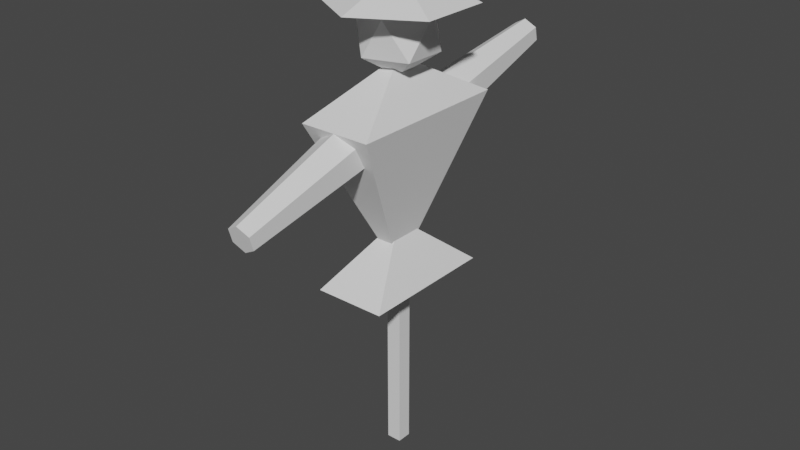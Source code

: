 # Source: scarecrow.blend  (saved by Blender 2.80.42; exported with 4.5.12 LTS)
import bpy
from mathutils import Matrix  # noqa: F401  (used for matrix-valued properties, if any)

bpy.ops.wm.read_factory_settings(use_empty=True)
scene = bpy.context.scene
scene.name = 'Scene'

# ---- collections
col_collection = bpy.data.collections.new('Collection'); scene.collection.children.link(col_collection)

# ---- world
world_world = bpy.data.worlds.new('World'); scene.world = world_world
world_world.use_nodes = True; world_world.node_tree.nodes.clear()
_N = world_world.node_tree.nodes; _L = world_world.node_tree.links
n0 = _N.new('ShaderNodeOutputWorld'); n0.name = 'World Output'; n0.location = (300, 300)
n1 = _N.new('ShaderNodeBackground'); n1.name = 'Background'; n1.location = (10, 300)
n1.inputs[0].default_value = (0.05088, 0.05088, 0.05088, 1.0)
_L.new(n1.outputs[0], n0.inputs[0])
n0.is_active_output = True
world_world.color = (0.05088, 0.05088, 0.05088)
world_world.use_sun_shadow = False
world_world.sun_shadow_jitter_overblur = 0.0

# ---- meshes
me_cone_003 = bpy.data.meshes.new('Cone.003')
me_cone_003.from_pydata([(0.0, 1.0, 2.197), (0.866, 0.5, 2.197), (0.866, -0.5, 2.197), (-8.742e-08, -1.0, 2.197), (0.0, 0.0, 4.197), (-0.866, -0.5, 2.197), (-0.866, 0.5, 2.197), (-0.1048, -0.1048, -5.97), (-0.1048, -0.1048, -32.91), (-0.1048, 0.1048, -5.97), (-0.1048, 0.1048, -32.91), (0.1048, -0.1048, -5.97), (0.1048, -0.1048, -32.91), (0.1048, 0.1048, -5.97), (0.1048, 0.1048, -32.91), (-0.5062, 0.9846, -18.27), (0.5062, 0.9846, -18.27), (0.5062, -0.9846, -18.27), (-0.5062, -0.9846, -18.27), (0.0, -2.328e-10, -13.78), (-0.5089, -1.182, -5.194), (0.5089, -1.182, -5.194), (0.5089, 1.182, -5.194), (-0.5089, 1.182, -5.194), (1.549e-08, 1.048e-07, -17.91), (0.5089, -1.182, -5.212), (-0.5089, -1.182, -5.212), (-0.5089, 1.182, -5.212), (0.5089, 1.182, -5.212), (6.834e-08, 9.462e-08, -1.639), (0.0, -2.328e-10, -3.071), (0.4213, -0.3061, -1.306), (-0.1609, -0.4953, -1.306), (-0.5208, -2.328e-10, -1.306), (-0.1609, 0.4953, -1.306), (0.4213, 0.3061, -1.306), (0.1609, -0.4953, 1.55), (-0.4213, -0.3061, 1.55), (-0.4213, 0.3061, 1.55), (0.1609, 0.4953, 1.55), (0.5208, -2.328e-10, 1.55), (0.0, -2.328e-10, 3.315), (0.0, -0.9475, -4.748), (6.301e-09, -2.763, -8.43), (-0.2889, -0.901, -5.627), (-0.1686, -2.735, -8.942), (-0.2889, -0.808, -7.383), (-0.1686, -2.681, -9.968), (2.916e-08, -0.7615, -8.261), (2.333e-08, -2.654, -10.48), (0.2889, -0.808, -7.383), (0.1686, -2.681, -9.968), (0.2889, -0.901, -5.627), (0.1686, -2.735, -8.942), (-1.496e-07, 0.8248, -4.182), (1.428e-07, 2.738, -2.573), (0.2889, 0.8618, -5.073), (0.1686, 2.759, -3.094), (0.2889, 0.9359, -6.857), (0.1686, 2.802, -4.135), (-1.782e-07, 0.9729, -7.748), (1.261e-07, 2.824, -4.655), (-0.2889, 0.9359, -6.857), (-0.1686, 2.802, -4.135), (-0.2889, 0.8618, -5.073), (-0.1686, 2.759, -3.094)], [], [(0, 4, 1), (1, 4, 2), (2, 4, 3), (3, 4, 5), (5, 4, 6), (6, 4, 0), (0, 1, 2, 3, 5, 6), (7, 9, 10, 8), (9, 13, 14, 10), (13, 11, 12, 14), (11, 7, 8, 12), (9, 7, 11, 13), (14, 12, 8, 10), (15, 19, 16), (16, 19, 17), (17, 19, 18), (18, 19, 15), (15, 16, 17, 18), (20, 24, 21), (21, 24, 22), (22, 24, 23), (23, 24, 20), (20, 21, 22, 23), (25, 29, 26), (26, 29, 27), (27, 29, 28), (28, 29, 25), (25, 26, 27, 28), (30, 31, 32), (31, 30, 35), (30, 32, 33), (30, 33, 34), (30, 34, 35), (31, 35, 40), (32, 31, 36), (33, 32, 37), (34, 33, 38), (35, 34, 39), (31, 40, 36), (32, 36, 37), (33, 37, 38), (34, 38, 39), (35, 39, 40), (36, 40, 41), (37, 36, 41), (38, 37, 41), (39, 38, 41), (40, 39, 41), (42, 44, 45, 43), (44, 46, 47, 45), (46, 48, 49, 47), (48, 50, 51, 49), (45, 47, 49, 51, 53, 43), (50, 52, 53, 51), (52, 42, 43, 53), (42, 52, 50, 48, 46, 44), (54, 56, 57, 55), (56, 58, 59, 57), (58, 60, 61, 59), (60, 62, 63, 61), (57, 59, 61, 63, 65, 55), (62, 64, 65, 63), (64, 54, 55, 65), (54, 64, 62, 60, 58, 56)])
_uv = me_cone_003.uv_layers.new(name='UVMap')
_uv.uv.foreach_set('vector', [0.3438, 0.9694, 0.3438, 0.9639, 0.3486, 0.9667, 0.3486, 0.9667, 0.3438, 0.9639, 0.3486, 0.9611, 0.3486, 0.9611, 0.3438, 0.9639, 0.3438, 0.9584, 0.3438, 0.9584, 0.3438, 0.9639, 0.3391, 0.9611, 0.3391, 0.9611, 0.3438, 0.9639, 0.3391, 0.9667, 0.3391, 0.9667, 0.3438, 0.9639, 0.3438, 0.9694, 0.3554, 0.9694, 0.3602, 0.9667, 0.3602, 0.9611, 0.3554, 0.9584, 0.3506, 0.9611, 0.3506, 0.9667, 0.9005, 0.9527, 0.9005, 0.9602, 0.9081, 0.9602, 0.9081, 0.9527, 0.9005, 0.9602, 0.9005, 0.9678, 0.9081, 0.9678, 0.9081, 0.9602, 0.9005, 0.9678, 0.9005, 0.9753, 0.9081, 0.9753, 0.9081, 0.9678, 0.9005, 0.9753, 0.9005, 0.9829, 0.9081, 0.9829, 0.9081, 0.9753, 0.893, 0.9678, 0.893, 0.9753, 0.9005, 0.9753, 0.9005, 0.9678, 0.9081, 0.9678, 0.9081, 0.9753, 0.9156, 0.9753, 0.9156, 0.9678, 0.8326, 0.9698, 0.8326, 0.962, 0.8405, 0.962, 0.8405, 0.962, 0.8326, 0.962, 0.8326, 0.9541, 0.8326, 0.9541, 0.8326, 0.962, 0.8247, 0.962, 0.8247, 0.962, 0.8326, 0.962, 0.8326, 0.9698, 0.849, 0.9698, 0.8569, 0.962, 0.849, 0.9541, 0.8411, 0.962, 0.4729, 0.9696, 0.4729, 0.9629, 0.4796, 0.9629, 0.4796, 0.9629, 0.4729, 0.9629, 0.4729, 0.9563, 0.4729, 0.9563, 0.4729, 0.9629, 0.4662, 0.9629, 0.4662, 0.9629, 0.4729, 0.9629, 0.4729, 0.9696, 0.4868, 0.9696, 0.4935, 0.9629, 0.4868, 0.9563, 0.4801, 0.9629, 0.4676, 0.969, 0.4676, 0.961, 0.4756, 0.961, 0.4756, 0.961, 0.4676, 0.961, 0.4676, 0.953, 0.4676, 0.953, 0.4676, 0.961, 0.4596, 0.961, 0.4596, 0.961, 0.4676, 0.961, 0.4676, 0.969, 0.4843, 0.969, 0.4923, 0.961, 0.4843, 0.953, 0.4763, 0.961, 0.5384, 0.9581, 0.5358, 0.9626, 0.541, 0.9626, 0.5358, 0.9626, 0.5332, 0.9581, 0.5306, 0.9626, 0.5176, 0.9581, 0.515, 0.9626, 0.5202, 0.9626, 0.5228, 0.9581, 0.5202, 0.9626, 0.5254, 0.9626, 0.528, 0.9581, 0.5254, 0.9626, 0.5306, 0.9626, 0.5358, 0.9626, 0.5306, 0.9626, 0.5332, 0.9671, 0.541, 0.9626, 0.5358, 0.9626, 0.5384, 0.9671, 0.5202, 0.9626, 0.515, 0.9626, 0.5176, 0.9671, 0.5254, 0.9626, 0.5202, 0.9626, 0.5228, 0.9671, 0.5306, 0.9626, 0.5254, 0.9626, 0.528, 0.9671, 0.5358, 0.9626, 0.5332, 0.9671, 0.5384, 0.9671, 0.541, 0.9626, 0.5384, 0.9671, 0.5436, 0.9671, 0.5202, 0.9626, 0.5176, 0.9671, 0.5228, 0.9671, 0.5254, 0.9626, 0.5228, 0.9671, 0.528, 0.9671, 0.5306, 0.9626, 0.528, 0.9671, 0.5332, 0.9671, 0.5384, 0.9671, 0.5332, 0.9671, 0.5358, 0.9716, 0.5436, 0.9671, 0.5384, 0.9671, 0.541, 0.9716, 0.5228, 0.9671, 0.5176, 0.9671, 0.5202, 0.9716, 0.528, 0.9671, 0.5228, 0.9671, 0.5254, 0.9716, 0.5332, 0.9671, 0.528, 0.9671, 0.5306, 0.9716, 0.4914, 0.9667, 0.486, 0.9667, 0.486, 0.983, 0.4914, 0.983, 0.486, 0.9667, 0.4805, 0.9667, 0.4805, 0.983, 0.486, 0.983, 0.4805, 0.9667, 0.4751, 0.9667, 0.4751, 0.983, 0.4805, 0.983, 0.4751, 0.9667, 0.4697, 0.9667, 0.4697, 0.983, 0.4751, 0.983, 0.4737, 0.9624, 0.4737, 0.9546, 0.467, 0.9507, 0.4602, 0.9546, 0.4602, 0.9624, 0.467, 0.9663, 0.4697, 0.9667, 0.4642, 0.9667, 0.4642, 0.983, 0.4697, 0.983, 0.4642, 0.9667, 0.4588, 0.9667, 0.4588, 0.983, 0.4642, 0.983, 0.4833, 0.9663, 0.4765, 0.9624, 0.4765, 0.9546, 0.4833, 0.9507, 0.49, 0.9546, 0.49, 0.9624, 0.4921, 0.967, 0.4873, 0.967, 0.4873, 0.9812, 0.4921, 0.9812, 0.4873, 0.967, 0.4826, 0.967, 0.4826, 0.9812, 0.4873, 0.9812, 0.4826, 0.967, 0.4779, 0.967, 0.4779, 0.9812, 0.4826, 0.9812, 0.4779, 0.967, 0.4732, 0.967, 0.4732, 0.9812, 0.4779, 0.9812, 0.4767, 0.9633, 0.4767, 0.9565, 0.4708, 0.9531, 0.4649, 0.9565, 0.4649, 0.9633, 0.4708, 0.9667, 0.4732, 0.967, 0.4685, 0.967, 0.4685, 0.9812, 0.4732, 0.9812, 0.4685, 0.967, 0.4637, 0.967, 0.4637, 0.9812, 0.4685, 0.9812, 0.485, 0.9667, 0.4791, 0.9633, 0.4791, 0.9565, 0.485, 0.9531, 0.4909, 0.9565, 0.4909, 0.9633])
me_cone_003.use_remesh_preserve_volume = False
me_cone_003.use_remesh_preserve_attributes = False
me_cone_003.use_mirror_vertex_groups = False
me_cone_003.update()

# ---- objects
ob_cone_003 = bpy.data.objects.new('Cone.003', me_cone_003)

# ---- transforms, parenting, visibility, modifiers, constraints
ob_cone_003.location = (0.0, 0.001603, 2.626)
ob_cone_003.scale = (0.437, 0.437, 0.07969)
ob_cone_003.lineart.crease_threshold = 0.0

# ---- collection membership
col_collection.objects.link(ob_cone_003)

# ---- scene / render settings (as saved in the file)
scene.frame_start = 1; scene.frame_end = 250; scene.frame_set(1)
scene.render.engine = 'BLENDER_EEVEE_NEXT'
scene.render.motion_blur_shutter = 1.0
scene.cycles.use_denoising = False
scene.cycles.samples = 128
scene.cycles.sampling_pattern = 'TABULATED_SOBOL'
scene.cycles.use_adaptive_sampling = False
scene.cycles.use_light_tree = False
scene.view_settings.view_transform = 'Filmic'
bpy.context.view_layer.update()

# ---- added for rendering (the .blend has no active camera and no usable light): camera, sun
cam_auto = bpy.data.cameras.new('AutoCamera')
cam_auto.lens = 50.0
cam_auto.sensor_width = 36.0
cam_auto.clip_end = 1000.0
ob_auto_camera = bpy.data.objects.new('AutoCamera', cam_auto)
scene.collection.objects.link(ob_auto_camera)
ob_auto_camera.location = (3.61638, -4.3246, 4.37524)
ob_auto_camera.rotation_euler = (1.09748, -7.21219e-08, 0.694738)
scene.camera = ob_auto_camera
light_auto_sun = bpy.data.lights.new('AutoSun', 'SUN')
light_auto_sun.energy = 3.0
light_auto_sun.angle = 0.0523599
ob_auto_sun = bpy.data.objects.new('AutoSun', light_auto_sun)
scene.collection.objects.link(ob_auto_sun)
ob_auto_sun.rotation_euler = (0.872665, 0.174533, 0.523599)
bpy.context.view_layer.update()
